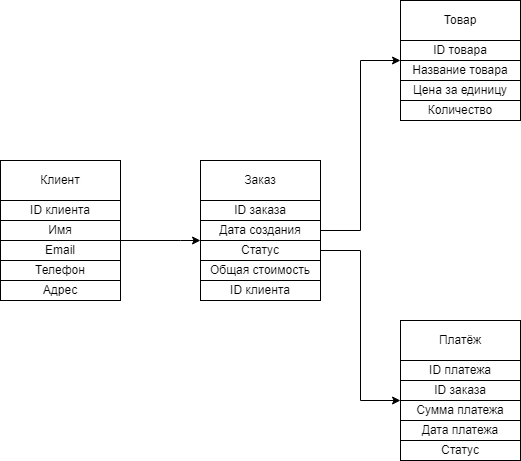

The diagram above was exported from draw.io. Its source (the exported page's mxGraphModel, read from the mxfile embedded in the PNG):
<mxGraphModel dx="1459" dy="695" grid="1" gridSize="10" guides="1" tooltips="1" connect="1" arrows="1" fold="1" page="1" pageScale="1" pageWidth="827" pageHeight="1169" math="0" shadow="0">
  <root>
    <mxCell id="0" />
    <mxCell id="1" parent="0" />
    <mxCell id="qAJnHm9aaowfsKWpIEsn-1" value="Клиент" style="rounded=0;whiteSpace=wrap;html=1;" vertex="1" parent="1">
      <mxGeometry x="40" y="200" width="120" height="40" as="geometry" />
    </mxCell>
    <mxCell id="qAJnHm9aaowfsKWpIEsn-2" value="ID клиента" style="rounded=0;whiteSpace=wrap;html=1;" vertex="1" parent="1">
      <mxGeometry x="40" y="240" width="120" height="20" as="geometry" />
    </mxCell>
    <mxCell id="qAJnHm9aaowfsKWpIEsn-27" style="edgeStyle=orthogonalEdgeStyle;rounded=0;orthogonalLoop=1;jettySize=auto;html=1;exitX=1;exitY=1;exitDx=0;exitDy=0;entryX=0;entryY=0;entryDx=0;entryDy=0;" edge="1" parent="1" source="qAJnHm9aaowfsKWpIEsn-3" target="qAJnHm9aaowfsKWpIEsn-10">
      <mxGeometry relative="1" as="geometry">
        <Array as="points">
          <mxPoint x="220" y="280" />
          <mxPoint x="220" y="280" />
        </Array>
      </mxGeometry>
    </mxCell>
    <mxCell id="qAJnHm9aaowfsKWpIEsn-3" value="Имя" style="rounded=0;whiteSpace=wrap;html=1;" vertex="1" parent="1">
      <mxGeometry x="40" y="260" width="120" height="20" as="geometry" />
    </mxCell>
    <mxCell id="qAJnHm9aaowfsKWpIEsn-4" value="Email" style="rounded=0;whiteSpace=wrap;html=1;" vertex="1" parent="1">
      <mxGeometry x="40" y="280" width="120" height="20" as="geometry" />
    </mxCell>
    <mxCell id="qAJnHm9aaowfsKWpIEsn-5" value="Телефон" style="rounded=0;whiteSpace=wrap;html=1;" vertex="1" parent="1">
      <mxGeometry x="40" y="300" width="120" height="20" as="geometry" />
    </mxCell>
    <mxCell id="qAJnHm9aaowfsKWpIEsn-6" value="Адрес" style="rounded=0;whiteSpace=wrap;html=1;" vertex="1" parent="1">
      <mxGeometry x="40" y="320" width="120" height="20" as="geometry" />
    </mxCell>
    <mxCell id="qAJnHm9aaowfsKWpIEsn-7" value="Заказ" style="rounded=0;whiteSpace=wrap;html=1;" vertex="1" parent="1">
      <mxGeometry x="240" y="200" width="120" height="40" as="geometry" />
    </mxCell>
    <mxCell id="qAJnHm9aaowfsKWpIEsn-8" value="ID заказа" style="rounded=0;whiteSpace=wrap;html=1;" vertex="1" parent="1">
      <mxGeometry x="240" y="240" width="120" height="20" as="geometry" />
    </mxCell>
    <mxCell id="qAJnHm9aaowfsKWpIEsn-29" style="edgeStyle=orthogonalEdgeStyle;rounded=0;orthogonalLoop=1;jettySize=auto;html=1;exitX=1;exitY=0;exitDx=0;exitDy=0;entryX=0;entryY=1;entryDx=0;entryDy=0;" edge="1" parent="1" source="qAJnHm9aaowfsKWpIEsn-9" target="qAJnHm9aaowfsKWpIEsn-14">
      <mxGeometry relative="1" as="geometry">
        <Array as="points">
          <mxPoint x="360" y="270" />
          <mxPoint x="400" y="270" />
          <mxPoint x="400" y="100" />
        </Array>
      </mxGeometry>
    </mxCell>
    <mxCell id="qAJnHm9aaowfsKWpIEsn-9" value="Дата создания" style="rounded=0;whiteSpace=wrap;html=1;" vertex="1" parent="1">
      <mxGeometry x="240" y="260" width="120" height="20" as="geometry" />
    </mxCell>
    <mxCell id="qAJnHm9aaowfsKWpIEsn-28" style="edgeStyle=orthogonalEdgeStyle;rounded=0;orthogonalLoop=1;jettySize=auto;html=1;exitX=1;exitY=0;exitDx=0;exitDy=0;entryX=0;entryY=0;entryDx=0;entryDy=0;" edge="1" parent="1" source="qAJnHm9aaowfsKWpIEsn-10" target="qAJnHm9aaowfsKWpIEsn-24">
      <mxGeometry relative="1" as="geometry">
        <Array as="points">
          <mxPoint x="360" y="290" />
          <mxPoint x="400" y="290" />
          <mxPoint x="400" y="440" />
        </Array>
      </mxGeometry>
    </mxCell>
    <mxCell id="qAJnHm9aaowfsKWpIEsn-10" value="Статус" style="rounded=0;whiteSpace=wrap;html=1;" vertex="1" parent="1">
      <mxGeometry x="240" y="280" width="120" height="20" as="geometry" />
    </mxCell>
    <mxCell id="qAJnHm9aaowfsKWpIEsn-11" value="Общая стоимость" style="rounded=0;whiteSpace=wrap;html=1;" vertex="1" parent="1">
      <mxGeometry x="240" y="300" width="120" height="20" as="geometry" />
    </mxCell>
    <mxCell id="qAJnHm9aaowfsKWpIEsn-12" value="ID клиента" style="rounded=0;whiteSpace=wrap;html=1;" vertex="1" parent="1">
      <mxGeometry x="240" y="320" width="120" height="20" as="geometry" />
    </mxCell>
    <mxCell id="qAJnHm9aaowfsKWpIEsn-13" value="Товар" style="rounded=0;whiteSpace=wrap;html=1;" vertex="1" parent="1">
      <mxGeometry x="440" y="40" width="120" height="40" as="geometry" />
    </mxCell>
    <mxCell id="qAJnHm9aaowfsKWpIEsn-14" value="ID товара" style="rounded=0;whiteSpace=wrap;html=1;" vertex="1" parent="1">
      <mxGeometry x="440" y="80" width="120" height="20" as="geometry" />
    </mxCell>
    <mxCell id="qAJnHm9aaowfsKWpIEsn-15" value="Название товара" style="rounded=0;whiteSpace=wrap;html=1;" vertex="1" parent="1">
      <mxGeometry x="440" y="100" width="120" height="20" as="geometry" />
    </mxCell>
    <mxCell id="qAJnHm9aaowfsKWpIEsn-16" value="Цена за единицу" style="rounded=0;whiteSpace=wrap;html=1;" vertex="1" parent="1">
      <mxGeometry x="440" y="120" width="120" height="20" as="geometry" />
    </mxCell>
    <mxCell id="qAJnHm9aaowfsKWpIEsn-20" value="Количество" style="rounded=0;whiteSpace=wrap;html=1;" vertex="1" parent="1">
      <mxGeometry x="440" y="140" width="120" height="20" as="geometry" />
    </mxCell>
    <mxCell id="qAJnHm9aaowfsKWpIEsn-21" value="Платёж" style="rounded=0;whiteSpace=wrap;html=1;" vertex="1" parent="1">
      <mxGeometry x="440" y="360" width="120" height="40" as="geometry" />
    </mxCell>
    <mxCell id="qAJnHm9aaowfsKWpIEsn-22" value="ID платежа" style="rounded=0;whiteSpace=wrap;html=1;" vertex="1" parent="1">
      <mxGeometry x="440" y="400" width="120" height="20" as="geometry" />
    </mxCell>
    <mxCell id="qAJnHm9aaowfsKWpIEsn-23" value="ID заказа" style="rounded=0;whiteSpace=wrap;html=1;" vertex="1" parent="1">
      <mxGeometry x="440" y="420" width="120" height="20" as="geometry" />
    </mxCell>
    <mxCell id="qAJnHm9aaowfsKWpIEsn-24" value="Сумма платежа" style="rounded=0;whiteSpace=wrap;html=1;" vertex="1" parent="1">
      <mxGeometry x="440" y="440" width="120" height="20" as="geometry" />
    </mxCell>
    <mxCell id="qAJnHm9aaowfsKWpIEsn-25" value="Дата платежа" style="rounded=0;whiteSpace=wrap;html=1;" vertex="1" parent="1">
      <mxGeometry x="440" y="460" width="120" height="20" as="geometry" />
    </mxCell>
    <mxCell id="qAJnHm9aaowfsKWpIEsn-26" value="Статус" style="rounded=0;whiteSpace=wrap;html=1;" vertex="1" parent="1">
      <mxGeometry x="440" y="480" width="120" height="20" as="geometry" />
    </mxCell>
  </root>
</mxGraphModel>